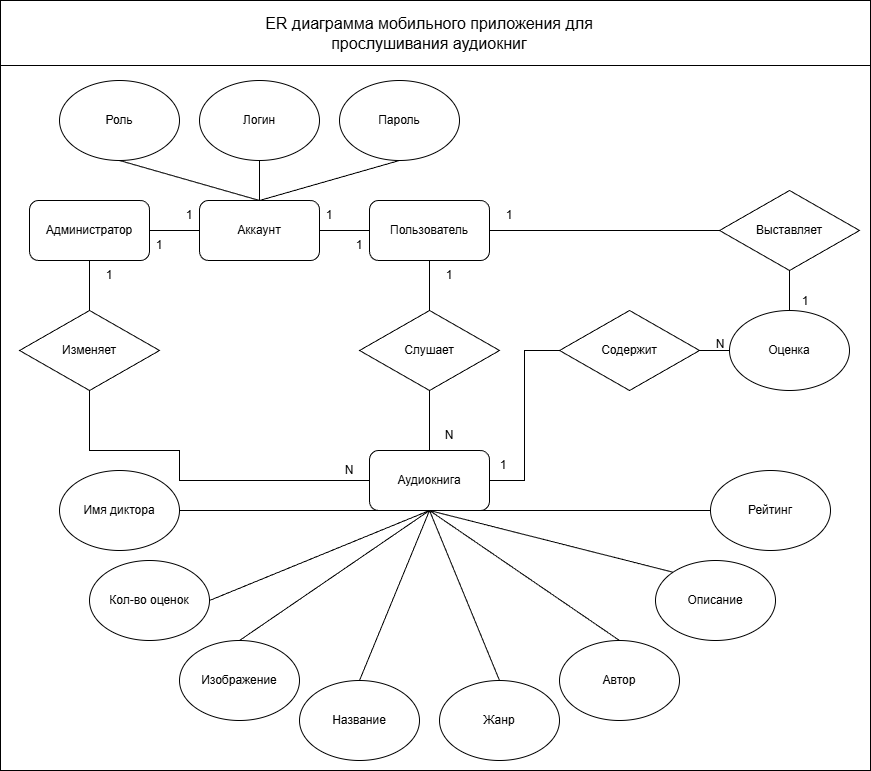

The diagram above was exported from draw.io. Its source (the exported page's mxGraphModel, read from the mxfile embedded in the PNG):
<mxGraphModel dx="2253" dy="1929" grid="1" gridSize="10" guides="1" tooltips="1" connect="1" arrows="1" fold="1" page="1" pageScale="1" pageWidth="827" pageHeight="1169" math="0" shadow="0">
  <root>
    <mxCell id="0" />
    <mxCell id="1" parent="0" />
    <mxCell id="kaWXtqjvx-k_Yo25PN0a-16" parent="1" style="rounded=0;whiteSpace=wrap;html=1;" value="" vertex="1">
      <mxGeometry height="770" width="870" x="-40" y="-40" as="geometry" />
    </mxCell>
    <mxCell id="QFj510IcZKZ82ysXP2Xz-1" parent="1" style="rounded=1;whiteSpace=wrap;html=1;" value="Пользователь" vertex="1">
      <mxGeometry height="60" width="120" x="329" y="160" as="geometry" />
    </mxCell>
    <mxCell id="QFj510IcZKZ82ysXP2Xz-2" parent="1" style="ellipse;whiteSpace=wrap;html=1;" value="Логин" vertex="1">
      <mxGeometry height="80" width="120" x="159" y="40" as="geometry" />
    </mxCell>
    <mxCell id="QFj510IcZKZ82ysXP2Xz-3" parent="1" style="ellipse;whiteSpace=wrap;html=1;" value="Пароль" vertex="1">
      <mxGeometry height="80" width="120" x="299" y="40" as="geometry" />
    </mxCell>
    <mxCell id="QFj510IcZKZ82ysXP2Xz-9" parent="1" style="rhombus;whiteSpace=wrap;html=1;" value="Слушает" vertex="1">
      <mxGeometry height="80" width="140" x="319" y="270" as="geometry" />
    </mxCell>
    <mxCell id="QFj510IcZKZ82ysXP2Xz-10" parent="1" style="rounded=1;whiteSpace=wrap;html=1;" value="Аудиокнига" vertex="1">
      <mxGeometry height="60" width="120" x="329" y="410" as="geometry" />
    </mxCell>
    <mxCell id="QFj510IcZKZ82ysXP2Xz-12" parent="1" style="ellipse;whiteSpace=wrap;html=1;" value="Название" vertex="1">
      <mxGeometry height="80" width="120" x="259" y="640" as="geometry" />
    </mxCell>
    <mxCell id="QFj510IcZKZ82ysXP2Xz-13" parent="1" style="ellipse;whiteSpace=wrap;html=1;" value="Автор" vertex="1">
      <mxGeometry height="80" width="120" x="519" y="600" as="geometry" />
    </mxCell>
    <mxCell id="QFj510IcZKZ82ysXP2Xz-14" parent="1" style="ellipse;whiteSpace=wrap;html=1;" value="Описание" vertex="1">
      <mxGeometry height="80" width="120" x="615" y="520" as="geometry" />
    </mxCell>
    <mxCell id="QFj510IcZKZ82ysXP2Xz-15" parent="1" style="ellipse;whiteSpace=wrap;html=1;" value="Изображение" vertex="1">
      <mxGeometry height="80" width="120" x="139" y="600" as="geometry" />
    </mxCell>
    <mxCell id="QFj510IcZKZ82ysXP2Xz-16" parent="1" style="ellipse;whiteSpace=wrap;html=1;" value="Жанр" vertex="1">
      <mxGeometry height="80" width="120" x="399" y="640" as="geometry" />
    </mxCell>
    <mxCell id="QFj510IcZKZ82ysXP2Xz-17" parent="1" style="ellipse;whiteSpace=wrap;html=1;" value="Рейтинг" vertex="1">
      <mxGeometry height="80" width="120" x="670" y="430" as="geometry" />
    </mxCell>
    <mxCell id="QFj510IcZKZ82ysXP2Xz-22" edge="1" parent="1" source="QFj510IcZKZ82ysXP2Xz-9" style="endArrow=none;html=1;rounded=0;entryX=0.5;entryY=1;entryDx=0;entryDy=0;exitX=0.5;exitY=0;exitDx=0;exitDy=0;edgeStyle=orthogonalEdgeStyle;" target="QFj510IcZKZ82ysXP2Xz-1" value="">
      <mxGeometry height="50" relative="1" width="50" as="geometry">
        <mxPoint x="339" y="320" as="sourcePoint" />
        <mxPoint x="389" y="270" as="targetPoint" />
      </mxGeometry>
    </mxCell>
    <mxCell id="QFj510IcZKZ82ysXP2Xz-23" edge="1" parent="1" source="QFj510IcZKZ82ysXP2Xz-10" style="endArrow=none;html=1;rounded=0;exitX=0.5;exitY=0;exitDx=0;exitDy=0;entryX=0.5;entryY=1;entryDx=0;entryDy=0;edgeStyle=orthogonalEdgeStyle;" target="QFj510IcZKZ82ysXP2Xz-9" value="">
      <mxGeometry height="50" relative="1" width="50" as="geometry">
        <mxPoint x="339" y="320" as="sourcePoint" />
        <mxPoint x="389" y="270" as="targetPoint" />
      </mxGeometry>
    </mxCell>
    <mxCell id="QFj510IcZKZ82ysXP2Xz-24" parent="1" style="text;html=1;whiteSpace=wrap;strokeColor=none;fillColor=none;align=center;verticalAlign=middle;rounded=0;" value="1" vertex="1">
      <mxGeometry height="30" width="60" x="379" y="220" as="geometry" />
    </mxCell>
    <mxCell id="QFj510IcZKZ82ysXP2Xz-25" parent="1" style="text;html=1;whiteSpace=wrap;strokeColor=none;fillColor=none;align=center;verticalAlign=middle;rounded=0;" value="N" vertex="1">
      <mxGeometry height="30" width="60" x="379" y="380" as="geometry" />
    </mxCell>
    <mxCell id="QFj510IcZKZ82ysXP2Xz-27" parent="1" style="rhombus;whiteSpace=wrap;html=1;" value="Выставляет" vertex="1">
      <mxGeometry height="80" width="140" x="679" y="150" as="geometry" />
    </mxCell>
    <mxCell id="QFj510IcZKZ82ysXP2Xz-33" edge="1" parent="1" source="QFj510IcZKZ82ysXP2Xz-1" style="endArrow=none;html=1;rounded=0;exitX=1;exitY=0.5;exitDx=0;exitDy=0;entryX=0;entryY=0.5;entryDx=0;entryDy=0;" target="QFj510IcZKZ82ysXP2Xz-27" value="">
      <mxGeometry height="50" relative="1" width="50" as="geometry">
        <mxPoint x="589" y="350" as="sourcePoint" />
        <mxPoint x="639" y="300" as="targetPoint" />
      </mxGeometry>
    </mxCell>
    <mxCell id="QFj510IcZKZ82ysXP2Xz-35" parent="1" style="text;html=1;whiteSpace=wrap;strokeColor=none;fillColor=none;align=center;verticalAlign=middle;rounded=0;" value="1" vertex="1">
      <mxGeometry height="30" width="60" x="735" y="246" as="geometry" />
    </mxCell>
    <mxCell id="QFj510IcZKZ82ysXP2Xz-36" parent="1" style="text;html=1;whiteSpace=wrap;strokeColor=none;fillColor=none;align=center;verticalAlign=middle;rounded=0;" value="1" vertex="1">
      <mxGeometry height="30" width="60" x="439" y="160" as="geometry" />
    </mxCell>
    <mxCell id="QFj510IcZKZ82ysXP2Xz-52" edge="1" parent="1" source="QFj510IcZKZ82ysXP2Xz-10" style="endArrow=none;html=1;rounded=0;entryX=0.5;entryY=0;entryDx=0;entryDy=0;exitX=0.5;exitY=1;exitDx=0;exitDy=0;" target="QFj510IcZKZ82ysXP2Xz-12" value="">
      <mxGeometry height="50" relative="1" width="50" as="geometry">
        <mxPoint x="389" y="470" as="sourcePoint" />
        <mxPoint x="179" y="630" as="targetPoint" />
      </mxGeometry>
    </mxCell>
    <mxCell id="QFj510IcZKZ82ysXP2Xz-53" edge="1" parent="1" source="QFj510IcZKZ82ysXP2Xz-10" style="endArrow=none;html=1;rounded=0;exitX=0.5;exitY=1;exitDx=0;exitDy=0;entryX=0.5;entryY=0;entryDx=0;entryDy=0;" target="QFj510IcZKZ82ysXP2Xz-16" value="">
      <mxGeometry height="50" relative="1" width="50" as="geometry">
        <mxPoint x="599" y="540" as="sourcePoint" />
        <mxPoint x="379" y="630" as="targetPoint" />
      </mxGeometry>
    </mxCell>
    <mxCell id="QFj510IcZKZ82ysXP2Xz-54" edge="1" parent="1" source="QFj510IcZKZ82ysXP2Xz-10" style="endArrow=none;html=1;rounded=0;exitX=0.5;exitY=1;exitDx=0;exitDy=0;entryX=0.5;entryY=0;entryDx=0;entryDy=0;" target="QFj510IcZKZ82ysXP2Xz-13" value="">
      <mxGeometry height="50" relative="1" width="50" as="geometry">
        <mxPoint x="609" y="640" as="sourcePoint" />
        <mxPoint x="389" y="730" as="targetPoint" />
      </mxGeometry>
    </mxCell>
    <mxCell id="QFj510IcZKZ82ysXP2Xz-55" edge="1" parent="1" source="QFj510IcZKZ82ysXP2Xz-10" style="endArrow=none;html=1;rounded=0;exitX=0.5;exitY=1;exitDx=0;exitDy=0;entryX=0;entryY=0;entryDx=0;entryDy=0;" target="QFj510IcZKZ82ysXP2Xz-14" value="">
      <mxGeometry height="50" relative="1" width="50" as="geometry">
        <mxPoint x="649" y="480" as="sourcePoint" />
        <mxPoint x="429" y="570" as="targetPoint" />
      </mxGeometry>
    </mxCell>
    <mxCell id="QFj510IcZKZ82ysXP2Xz-56" edge="1" parent="1" source="QFj510IcZKZ82ysXP2Xz-10" style="endArrow=none;html=1;rounded=0;exitX=0.5;exitY=1;exitDx=0;exitDy=0;entryX=0.5;entryY=0;entryDx=0;entryDy=0;" target="QFj510IcZKZ82ysXP2Xz-15" value="">
      <mxGeometry height="50" relative="1" width="50" as="geometry">
        <mxPoint x="769" y="490" as="sourcePoint" />
        <mxPoint x="549" y="580" as="targetPoint" />
      </mxGeometry>
    </mxCell>
    <mxCell id="QFj510IcZKZ82ysXP2Xz-57" edge="1" parent="1" source="QFj510IcZKZ82ysXP2Xz-17" style="endArrow=none;html=1;rounded=0;exitX=0;exitY=0.5;exitDx=0;exitDy=0;entryX=0.5;entryY=1;entryDx=0;entryDy=0;" target="QFj510IcZKZ82ysXP2Xz-10" value="">
      <mxGeometry height="50" relative="1" width="50" as="geometry">
        <mxPoint x="739" y="420" as="sourcePoint" />
        <mxPoint x="519" y="510" as="targetPoint" />
      </mxGeometry>
    </mxCell>
    <mxCell id="QFj510IcZKZ82ysXP2Xz-58" edge="1" parent="1" source="QFj510IcZKZ82ysXP2Xz-10" style="endArrow=none;html=1;rounded=0;exitX=0.25;exitY=1;exitDx=0;exitDy=0;entryX=1;entryY=0.5;entryDx=0;entryDy=0;" target="kaWXtqjvx-k_Yo25PN0a-14" value="">
      <mxGeometry height="50" relative="1" width="50" as="geometry">
        <mxPoint x="569" y="470" as="sourcePoint" />
        <mxPoint x="169" y="470" as="targetPoint" />
      </mxGeometry>
    </mxCell>
    <mxCell id="QFj510IcZKZ82ysXP2Xz-60" edge="1" parent="1" source="QFj510IcZKZ82ysXP2Xz-3" style="endArrow=none;html=1;rounded=0;exitX=0.5;exitY=1;exitDx=0;exitDy=0;entryX=0.5;entryY=0;entryDx=0;entryDy=0;" target="kaWXtqjvx-k_Yo25PN0a-1" value="">
      <mxGeometry height="50" relative="1" width="50" as="geometry">
        <mxPoint x="549" y="390" as="sourcePoint" />
        <mxPoint x="329" y="480" as="targetPoint" />
      </mxGeometry>
    </mxCell>
    <mxCell id="QFj510IcZKZ82ysXP2Xz-62" edge="1" parent="1" source="QFj510IcZKZ82ysXP2Xz-2" style="endArrow=none;html=1;rounded=0;exitX=0.5;exitY=1;exitDx=0;exitDy=0;entryX=0.5;entryY=0;entryDx=0;entryDy=0;" target="kaWXtqjvx-k_Yo25PN0a-1" value="">
      <mxGeometry height="50" relative="1" width="50" as="geometry">
        <mxPoint x="429" y="350" as="sourcePoint" />
        <mxPoint x="209" y="440" as="targetPoint" />
      </mxGeometry>
    </mxCell>
    <mxCell id="QFj510IcZKZ82ysXP2Xz-63" parent="1" style="ellipse;whiteSpace=wrap;html=1;" value="Роль" vertex="1">
      <mxGeometry height="80" width="120" x="19" y="40" as="geometry" />
    </mxCell>
    <mxCell id="QFj510IcZKZ82ysXP2Xz-65" edge="1" parent="1" source="QFj510IcZKZ82ysXP2Xz-63" style="endArrow=none;html=1;rounded=0;entryX=0.5;entryY=0;entryDx=0;entryDy=0;exitX=0.5;exitY=1;exitDx=0;exitDy=0;" target="kaWXtqjvx-k_Yo25PN0a-1" value="">
      <mxGeometry height="50" relative="1" width="50" as="geometry">
        <mxPoint x="349" y="600" as="sourcePoint" />
        <mxPoint x="399" y="550" as="targetPoint" />
      </mxGeometry>
    </mxCell>
    <mxCell id="QFj510IcZKZ82ysXP2Xz-69" parent="1" style="rhombus;whiteSpace=wrap;html=1;" value="Содержит" vertex="1">
      <mxGeometry height="80" width="140" x="519" y="270" as="geometry" />
    </mxCell>
    <mxCell id="QFj510IcZKZ82ysXP2Xz-70" edge="1" parent="1" source="QFj510IcZKZ82ysXP2Xz-10" style="endArrow=none;html=1;rounded=0;exitX=1;exitY=0.5;exitDx=0;exitDy=0;entryX=0;entryY=0.5;entryDx=0;entryDy=0;edgeStyle=orthogonalEdgeStyle;" target="QFj510IcZKZ82ysXP2Xz-69" value="">
      <mxGeometry height="50" relative="1" width="50" as="geometry">
        <mxPoint x="349" y="340" as="sourcePoint" />
        <mxPoint x="399" y="290" as="targetPoint" />
      </mxGeometry>
    </mxCell>
    <mxCell id="QFj510IcZKZ82ysXP2Xz-71" parent="1" style="ellipse;whiteSpace=wrap;html=1;" value="Оценка" vertex="1">
      <mxGeometry height="80" width="120" x="689" y="270" as="geometry" />
    </mxCell>
    <mxCell id="QFj510IcZKZ82ysXP2Xz-72" edge="1" parent="1" source="QFj510IcZKZ82ysXP2Xz-69" style="endArrow=none;html=1;rounded=0;exitX=1;exitY=0.5;exitDx=0;exitDy=0;entryX=0;entryY=0.5;entryDx=0;entryDy=0;" target="QFj510IcZKZ82ysXP2Xz-71" value="">
      <mxGeometry height="50" relative="1" width="50" as="geometry">
        <mxPoint x="489" y="350" as="sourcePoint" />
        <mxPoint x="539" y="300" as="targetPoint" />
      </mxGeometry>
    </mxCell>
    <mxCell id="QFj510IcZKZ82ysXP2Xz-73" parent="1" style="text;html=1;whiteSpace=wrap;strokeColor=none;fillColor=none;align=center;verticalAlign=middle;rounded=0;" value="1" vertex="1">
      <mxGeometry height="30" width="60" x="433" y="410" as="geometry" />
    </mxCell>
    <mxCell id="QFj510IcZKZ82ysXP2Xz-74" parent="1" style="text;html=1;whiteSpace=wrap;strokeColor=none;fillColor=none;align=center;verticalAlign=middle;rounded=0;" value="N" vertex="1">
      <mxGeometry height="30" width="60" x="650" y="289" as="geometry" />
    </mxCell>
    <mxCell id="QFj510IcZKZ82ysXP2Xz-75" edge="1" parent="1" source="QFj510IcZKZ82ysXP2Xz-71" style="endArrow=none;html=1;rounded=0;exitX=0.5;exitY=0;exitDx=0;exitDy=0;entryX=0.5;entryY=1;entryDx=0;entryDy=0;" target="QFj510IcZKZ82ysXP2Xz-27" value="">
      <mxGeometry height="50" relative="1" width="50" as="geometry">
        <mxPoint x="489" y="350" as="sourcePoint" />
        <mxPoint x="539" y="300" as="targetPoint" />
      </mxGeometry>
    </mxCell>
    <mxCell id="QFj510IcZKZ82ysXP2Xz-77" parent="1" style="ellipse;whiteSpace=wrap;html=1;" value="Кол-во оценок" vertex="1">
      <mxGeometry height="80" width="120" x="49" y="520" as="geometry" />
    </mxCell>
    <mxCell id="QFj510IcZKZ82ysXP2Xz-78" edge="1" parent="1" source="QFj510IcZKZ82ysXP2Xz-10" style="endArrow=none;html=1;rounded=0;exitX=0.5;exitY=1;exitDx=0;exitDy=0;entryX=1;entryY=0.5;entryDx=0;entryDy=0;" target="QFj510IcZKZ82ysXP2Xz-77" value="">
      <mxGeometry height="50" relative="1" width="50" as="geometry">
        <mxPoint x="399" y="340" as="sourcePoint" />
        <mxPoint x="449" y="290" as="targetPoint" />
      </mxGeometry>
    </mxCell>
    <mxCell id="OeRN-Vbcipgf9n4wJyvu-1" parent="1" style="rounded=1;whiteSpace=wrap;html=1;" value="Администратор" vertex="1">
      <mxGeometry height="60" width="120" x="-11" y="160" as="geometry" />
    </mxCell>
    <mxCell id="OeRN-Vbcipgf9n4wJyvu-2" edge="1" parent="1" source="OeRN-Vbcipgf9n4wJyvu-5" style="endArrow=none;html=1;rounded=0;exitX=0.5;exitY=0;exitDx=0;exitDy=0;entryX=0.5;entryY=1;entryDx=0;entryDy=0;" target="OeRN-Vbcipgf9n4wJyvu-1" value="">
      <mxGeometry height="50" relative="1" width="50" as="geometry">
        <mxPoint x="39" y="300" as="sourcePoint" />
        <mxPoint x="109" y="220" as="targetPoint" />
      </mxGeometry>
    </mxCell>
    <mxCell id="OeRN-Vbcipgf9n4wJyvu-5" parent="1" style="rhombus;whiteSpace=wrap;html=1;" value="Изменяет" vertex="1">
      <mxGeometry height="80" width="140" x="-21" y="270" as="geometry" />
    </mxCell>
    <mxCell id="OeRN-Vbcipgf9n4wJyvu-6" edge="1" parent="1" source="OeRN-Vbcipgf9n4wJyvu-5" style="endArrow=none;html=1;rounded=0;entryX=0;entryY=0.5;entryDx=0;entryDy=0;exitX=0.5;exitY=1;exitDx=0;exitDy=0;edgeStyle=orthogonalEdgeStyle;" target="QFj510IcZKZ82ysXP2Xz-10" value="">
      <mxGeometry height="50" relative="1" width="50" as="geometry">
        <Array as="points">
          <mxPoint x="49" y="410" />
          <mxPoint x="139" y="410" />
          <mxPoint x="139" y="440" />
        </Array>
        <mxPoint x="419" y="420" as="sourcePoint" />
        <mxPoint x="469" y="370" as="targetPoint" />
      </mxGeometry>
    </mxCell>
    <mxCell id="OeRN-Vbcipgf9n4wJyvu-7" parent="1" style="text;html=1;whiteSpace=wrap;strokeColor=none;fillColor=none;align=center;verticalAlign=middle;rounded=0;" value="1" vertex="1">
      <mxGeometry height="30" width="60" x="39" y="220" as="geometry" />
    </mxCell>
    <mxCell id="OeRN-Vbcipgf9n4wJyvu-8" parent="1" style="text;html=1;whiteSpace=wrap;strokeColor=none;fillColor=none;align=center;verticalAlign=middle;rounded=0;" value="N" vertex="1">
      <mxGeometry height="30" width="60" x="279" y="415" as="geometry" />
    </mxCell>
    <mxCell id="kaWXtqjvx-k_Yo25PN0a-1" parent="1" style="rounded=1;whiteSpace=wrap;html=1;" value="Аккаунт" vertex="1">
      <mxGeometry height="60" width="120" x="159" y="160" as="geometry" />
    </mxCell>
    <mxCell id="kaWXtqjvx-k_Yo25PN0a-2" edge="1" parent="1" source="kaWXtqjvx-k_Yo25PN0a-1" style="endArrow=none;html=1;rounded=0;exitX=1;exitY=0.5;exitDx=0;exitDy=0;entryX=0;entryY=0.5;entryDx=0;entryDy=0;" target="QFj510IcZKZ82ysXP2Xz-1" value="">
      <mxGeometry height="50" relative="1" width="50" as="geometry">
        <mxPoint x="259" y="130" as="sourcePoint" />
        <mxPoint x="309" y="80" as="targetPoint" />
      </mxGeometry>
    </mxCell>
    <mxCell id="kaWXtqjvx-k_Yo25PN0a-4" edge="1" parent="1" source="OeRN-Vbcipgf9n4wJyvu-1" style="endArrow=none;html=1;rounded=0;exitX=1;exitY=0.5;exitDx=0;exitDy=0;entryX=0;entryY=0.5;entryDx=0;entryDy=0;" target="kaWXtqjvx-k_Yo25PN0a-1" value="">
      <mxGeometry height="50" relative="1" width="50" as="geometry">
        <mxPoint x="259" y="130" as="sourcePoint" />
        <mxPoint x="309" y="80" as="targetPoint" />
      </mxGeometry>
    </mxCell>
    <mxCell id="kaWXtqjvx-k_Yo25PN0a-5" parent="1" style="text;html=1;whiteSpace=wrap;strokeColor=none;fillColor=none;align=center;verticalAlign=middle;rounded=0;" value="1" vertex="1">
      <mxGeometry height="30" width="60" x="259" y="160" as="geometry" />
    </mxCell>
    <mxCell id="kaWXtqjvx-k_Yo25PN0a-6" parent="1" style="text;html=1;whiteSpace=wrap;strokeColor=none;fillColor=none;align=center;verticalAlign=middle;rounded=0;" value="1" vertex="1">
      <mxGeometry height="30" width="60" x="289" y="190" as="geometry" />
    </mxCell>
    <mxCell id="kaWXtqjvx-k_Yo25PN0a-7" parent="1" style="text;html=1;whiteSpace=wrap;strokeColor=none;fillColor=none;align=center;verticalAlign=middle;rounded=0;" value="1" vertex="1">
      <mxGeometry height="30" width="60" x="119" y="160" as="geometry" />
    </mxCell>
    <mxCell id="kaWXtqjvx-k_Yo25PN0a-8" parent="1" style="text;html=1;whiteSpace=wrap;strokeColor=none;fillColor=none;align=center;verticalAlign=middle;rounded=0;" value="1" vertex="1">
      <mxGeometry height="30" width="60" x="89" y="190" as="geometry" />
    </mxCell>
    <mxCell id="kaWXtqjvx-k_Yo25PN0a-14" parent="1" style="ellipse;whiteSpace=wrap;html=1;" value="Имя диктора" vertex="1">
      <mxGeometry height="80" width="120" x="19" y="430" as="geometry" />
    </mxCell>
    <mxCell id="kaWXtqjvx-k_Yo25PN0a-18" parent="1" style="rounded=0;whiteSpace=wrap;html=1;" value="" vertex="1">
      <mxGeometry height="65" width="870" x="-40" y="-40" as="geometry" />
    </mxCell>
    <mxCell id="kaWXtqjvx-k_Yo25PN0a-17" parent="1" style="text;html=1;whiteSpace=wrap;strokeColor=none;fillColor=none;align=center;verticalAlign=middle;rounded=0;fontSize=16;" value="ER диаграмма мобильного приложения для прослушивания аудиокниг" vertex="1">
      <mxGeometry height="30" width="330" x="224" y="-22.5" as="geometry" />
    </mxCell>
  </root>
</mxGraphModel>